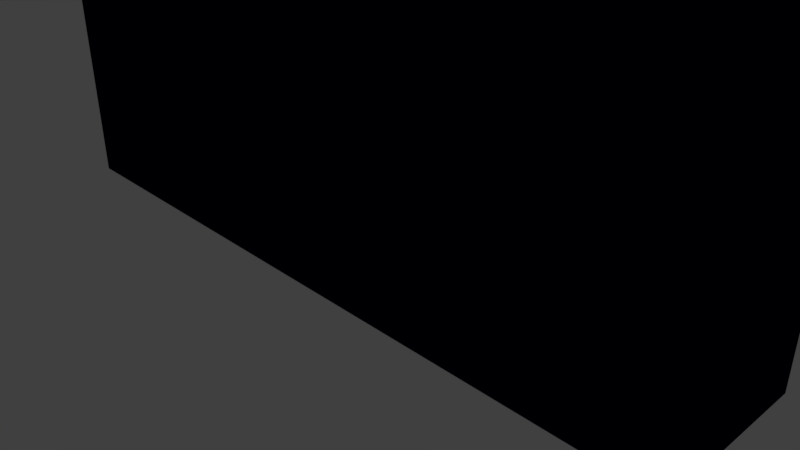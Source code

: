 # Source: plataformBase.blend  (saved by Blender 2.79.0; exported with 4.5.12 LTS)
import bpy
from mathutils import Matrix  # noqa: F401  (used for matrix-valued properties, if any)

bpy.ops.wm.read_factory_settings(use_empty=True)
scene = bpy.context.scene
scene.name = 'Scene'

# ---- collections
col_collection_1 = bpy.data.collections.new('Collection 1'); scene.collection.children.link(col_collection_1)

# ---- materials (node trees are filled in below, after node groups)
mat_plataforma = bpy.data.materials.new('Plataforma')
mat_plataforma.alpha_threshold = 0.0
mat_plataforma.use_transparent_shadow = False
mat_plataforma.diffuse_color = (0.0291, 0.0291, 0.0291, 1.0)
mat_plataforma.roughness = 0.5
mat_base = bpy.data.materials.new('Base')
mat_base.alpha_threshold = 0.0
mat_base.use_transparent_shadow = False
mat_base.diffuse_color = (0.0008856, 0.0, 0.01599, 1.0)
mat_base.roughness = 0.5

# ---- material node trees

# ---- world
world_world = bpy.data.worlds.new('World'); scene.world = world_world
world_world.color = (0.05088, 0.05088, 0.05088)
world_world.use_sun_shadow = False
world_world.sun_shadow_jitter_overblur = 0.0
world_world.cycles.sampling_method = 'MANUAL'

# ---- cameras
cam_camera = bpy.data.cameras.new('Camera')
cam_camera.clip_end = 100.0
cam_camera.lens = 35.0
cam_camera.sensor_width = 32.0
cam_camera.sensor_height = 18.0
cam_camera.ortho_scale = 7.314
cam_camera.dof.focus_distance = 0.0
cam_camera.dof.aperture_fstop = 128.0

# ---- lights
light_lamp = bpy.data.lights.new('Lamp', 'POINT')
light_lamp.transmission_factor = 0.0
light_lamp.cutoff_distance = 30.0
light_lamp.energy = 100.0
light_lamp.shadow_buffer_clip_start = 1.001
light_lamp.shadow_soft_size = 0.1
light_lamp.shadow_maximum_resolution = 0.006
light_lamp.use_absolute_resolution = True

# ---- meshes
me_cube_001 = bpy.data.meshes.new('Cube.001')
me_cube_001.from_pydata([(-4.976, -1.09, -0.01485), (-4.976, -1.09, 3.635), (-4.976, 1.09, -0.01485), (-4.976, 1.09, 3.635), (4.991, -1.09, -0.01485), (4.991, -1.09, 3.635), (4.991, 1.09, -0.01485), (4.991, 1.09, 3.635), (-5.746, -5.746, 5.127), (-5.746, 5.746, 5.127), (5.746, 5.746, 5.127), (5.746, -5.746, 5.127), (-5.746, -5.746, 5.963), (-5.746, 5.746, 5.963), (5.746, 5.746, 5.963), (5.746, -5.746, 5.963)], [], [(0, 1, 3, 2), (2, 3, 7, 6), (6, 7, 5, 4), (4, 5, 1, 0), (2, 6, 4, 0), (3, 1, 8, 9), (8, 11, 15, 12), (1, 5, 11, 8), (7, 3, 9, 10), (5, 7, 10, 11), (14, 13, 12, 15), (10, 9, 13, 14), (11, 10, 14, 15), (9, 8, 12, 13)])
me_cube_001.polygons.foreach_set('material_index', [1, 1, 1, 1, 1, 1, 0, 1, 1, 1, 0, 0, 0, 0])
_uv = me_cube_001.uv_layers.new(name='UVMap')
_uv.uv.foreach_set('vector', [0.0, 0.0, 1.0, 0.0, 1.0, 1.0, 0.0, 1.0, 0.0, 0.0, 1.0, 0.0, 1.0, 1.0, 0.0, 1.0, 0.0, 0.0, 1.0, 0.0, 1.0, 1.0, 0.0, 1.0, 0.0, 0.0, 1.0, 0.0, 1.0, 1.0, 0.0, 1.0, 0.0, 0.0, 1.0, 0.0, 1.0, 1.0, 0.0, 1.0, 0.0, 0.0, 1.0, 0.0, 1.0, 1.0, 0.0, 1.0, 0.0, 0.0, 1.0, 0.0, 1.0, 1.0, 0.0, 1.0, 0.0, 0.0, 1.0, 0.0, 1.0, 1.0, 0.0, 1.0, 0.0, 0.0, 1.0, 0.0, 1.0, 1.0, 0.0, 1.0, 0.0, 0.0, 1.0, 0.0, 1.0, 1.0, 0.0, 1.0, 0.0, 0.0, 1.0, 0.0, 1.0, 1.0, 0.0, 1.0, 0.0, 0.0, 1.0, 0.0, 1.0, 1.0, 0.0, 1.0, 0.0, 0.0, 1.0, 0.0, 1.0, 1.0, 0.0, 1.0, 0.0, 0.0, 1.0, 0.0, 1.0, 1.0, 0.0, 1.0])
me_cube_001.materials.append(mat_plataforma)
me_cube_001.materials.append(mat_base)
me_cube_001.use_remesh_preserve_volume = False
me_cube_001.use_remesh_preserve_attributes = False
me_cube_001.use_mirror_vertex_groups = False
me_cube_001.update()

# ---- objects
ob_cube = bpy.data.objects.new('Cube', me_cube_001)
ob_lamp = bpy.data.objects.new('Lamp', light_lamp)
ob_camera = bpy.data.objects.new('Camera', cam_camera)

# ---- transforms, parenting, visibility, modifiers, constraints
ob_cube.location = (0.0, 0.0, 0.0)
ob_cube.lineart.crease_threshold = 0.0
ob_lamp.location = (4.076, 1.005, 5.904)
ob_lamp.rotation_euler = (0.6503, 0.05522, 1.866)
ob_lamp.lock_rotations_4d = False
ob_lamp.empty_display_type = 'ARROWS'
ob_lamp.color = (0.0, 0.0, 0.0, 0.0)
ob_lamp.hide_viewport = True
ob_lamp.lineart.crease_threshold = 0.0
ob_camera.location = (7.481, -6.508, 5.344)
ob_camera.rotation_euler = (1.109, 0.0, 0.8149)
ob_camera.lock_rotations_4d = False
ob_camera.empty_display_type = 'ARROWS'
ob_camera.color = (0.0, 0.0, 0.0, 0.0)
ob_camera.hide_viewport = True
ob_camera.display_type = 'WIRE'
ob_camera.lineart.crease_threshold = 0.0

# ---- collection membership
col_collection_1.objects.link(ob_cube)
col_collection_1.objects.link(ob_lamp)
col_collection_1.objects.link(ob_camera)

# ---- scene / render settings (as saved in the file)
scene.camera = ob_camera
scene.frame_start = 1; scene.frame_end = 250; scene.frame_set(1)
scene.render.engine = 'BLENDER_EEVEE_NEXT'
scene.render.resolution_percentage = 50
scene.render.dither_intensity = 0.0
scene.cycles.use_denoising = False
scene.cycles.samples = 128
scene.cycles.sampling_pattern = 'TABULATED_SOBOL'
scene.cycles.use_adaptive_sampling = False
scene.cycles.use_light_tree = False
scene.cycles.blur_glossy = 0.0
scene.cycles.sample_clamp_indirect = 0.0
scene.view_settings.view_transform = 'Standard'
bpy.context.view_layer.update()
